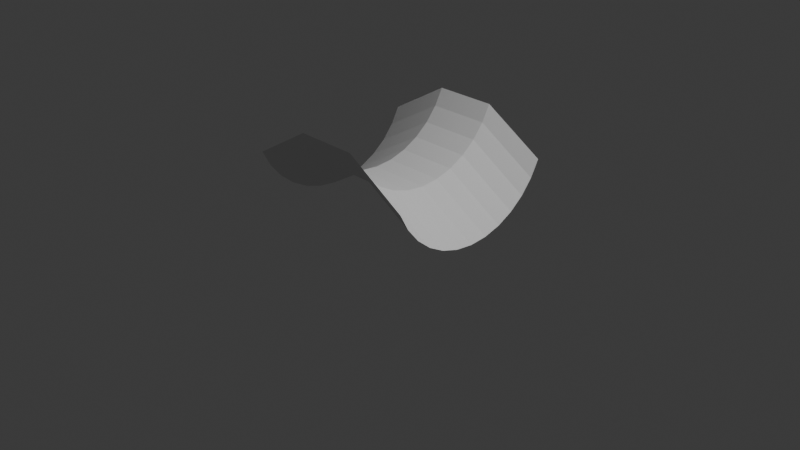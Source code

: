 # Source: HalfPHumpblend.blend  (saved by Blender 4.4.30; exported with 4.5.12 LTS)
import bpy
from mathutils import Matrix  # noqa: F401  (used for matrix-valued properties, if any)

bpy.ops.wm.read_factory_settings(use_empty=True)
scene = bpy.context.scene
scene.name = 'Scene'

# ---- collections
col_collection = bpy.data.collections.new('Collection'); scene.collection.children.link(col_collection)

# ---- world
world_world = bpy.data.worlds.new('World'); scene.world = world_world
world_world.use_nodes = True; world_world.node_tree.nodes.clear()
_N = world_world.node_tree.nodes; _L = world_world.node_tree.links
n0 = _N.new('ShaderNodeOutputWorld'); n0.name = 'World Output'; n0.location = (300, 300)
n1 = _N.new('ShaderNodeBackground'); n1.name = 'Background'; n1.location = (10, 300)
n1.inputs[0].default_value = (0.05088, 0.05088, 0.05088, 1.0)
_L.new(n1.outputs[0], n0.inputs[0])
n0.is_active_output = True
world_world.color = (0.05088, 0.05088, 0.05088)
world_world.sun_shadow_jitter_overblur = 0.0

# ---- cameras
cam_camera = bpy.data.cameras.new('Camera')
cam_camera.clip_end = 100.0
cam_camera.ortho_scale = 7.314

# ---- lights
light_light = bpy.data.lights.new('Light', 'POINT')
light_light.energy = 1000.0
light_light.shadow_soft_size = 0.1

# ---- meshes
me_cylinder = bpy.data.meshes.new('Cylinder')
me_cylinder.from_pydata([(-0.6954, 0.9239, -1.0), (-0.6954, 0.9239, 1.0), (-0.5226, 0.8315, -1.0), (-0.5226, 0.8315, 1.0), (-0.371, 0.7071, -1.0), (-0.371, 0.7071, 1.0), (-0.2467, 0.5556, -1.0), (-0.2467, 0.5556, 1.0), (-0.1542, 0.3827, -1.0), (-0.1542, 0.3827, 1.0), (-0.09734, 0.1951, -1.0), (-0.09734, 0.1951, 1.0), (-0.07813, 0.0, -1.0), (-0.07813, 0.0, 1.0), (-0.09734, -0.1951, -1.0), (-0.09734, -0.1951, 1.0), (-0.1542, -0.3827, -1.0), (-0.1542, -0.3827, 1.0), (-0.2467, -0.5556, -1.0), (-0.2467, -0.5556, 1.0), (-0.371, -0.7071, -1.0), (-0.371, -0.7071, 1.0), (-0.5226, -0.8315, -1.0), (-0.5226, -0.8315, 1.0), (-0.6954, -0.9239, -1.0), (-0.6954, -0.9239, 1.0), (-1.087, 0.9239, 0.3333), (-1.087, 0.9239, -0.3333), (-0.6378, 0.8931, -1.0), (-0.5802, 0.8623, -1.0), (-0.5802, 0.8623, 1.0), (-0.6378, 0.8931, 1.0), (-0.9139, 0.8315, 0.3333), (-0.9139, 0.8315, -0.3333), (-0.472, 0.79, -1.0), (-0.4215, 0.7486, -1.0), (-0.4215, 0.7486, 1.0), (-0.472, 0.79, 1.0), (-0.7624, 0.7071, 0.3333), (-0.7624, 0.7071, -0.3333), (-0.3296, 0.6566, -1.0), (-0.2881, 0.6061, -1.0), (-0.2881, 0.6061, 1.0), (-0.3296, 0.6566, 1.0), (-0.638, 0.5556, 0.3333), (-0.638, 0.5556, -0.3333), (-0.2159, 0.4979, -1.0), (-0.1851, 0.4403, -1.0), (-0.1851, 0.4403, 1.0), (-0.2159, 0.4979, 1.0), (-0.5456, 0.3827, 0.3333), (-0.5456, 0.3827, -0.3333), (-0.1353, 0.3202, -1.0), (-0.1163, 0.2576, -1.0), (-0.1163, 0.2576, 1.0), (-0.1353, 0.3202, 1.0), (-0.4887, 0.1951, 0.3333), (-0.4887, 0.1951, -0.3333), (-0.09094, 0.1301, -1.0), (-0.08453, 0.06503, -1.0), (-0.08453, 0.06503, 1.0), (-0.09094, 0.1301, 1.0), (-0.4695, 0.0, 0.3333), (-0.4695, 0.0, -0.3333), (-0.08453, -0.06503, -1.0), (-0.09094, -0.1301, -1.0), (-0.09094, -0.1301, 1.0), (-0.08453, -0.06503, 1.0), (-0.4887, -0.1951, 0.3333), (-0.4887, -0.1951, -0.3333), (-0.1163, -0.2576, -1.0), (-0.1353, -0.3202, -1.0), (-0.1353, -0.3202, 1.0), (-0.1163, -0.2576, 1.0), (-0.5456, -0.3827, 0.3333), (-0.5456, -0.3827, -0.3333), (-0.1851, -0.4403, -1.0), (-0.2159, -0.4979, -1.0), (-0.2159, -0.4979, 1.0), (-0.1851, -0.4403, 1.0), (-0.638, -0.5556, 0.3333), (-0.638, -0.5556, -0.3333), (-0.2881, -0.6061, -1.0), (-0.3296, -0.6566, -1.0), (-0.3296, -0.6566, 1.0), (-0.2881, -0.6061, 1.0), (-0.7624, -0.7071, 0.3333), (-0.7624, -0.7071, -0.3333), (-0.4215, -0.7486, -1.0), (-0.472, -0.79, -1.0), (-0.472, -0.79, 1.0), (-0.4215, -0.7486, 1.0), (-0.9139, -0.8315, 0.3333), (-0.9139, -0.8315, -0.3333), (-0.5802, -0.8623, -1.0), (-0.6378, -0.8931, -1.0), (-0.6378, -0.8931, 1.0), (-0.5802, -0.8623, 1.0), (-1.087, -0.9239, 0.3333), (-1.087, -0.9239, -0.3333), (-0.9716, -0.8623, -0.3333), (-1.029, -0.8931, -0.3333), (-0.9716, -0.8623, 0.3333), (-1.029, -0.8931, 0.3333), (-0.8129, -0.7486, -0.3333), (-0.8634, -0.79, -0.3333), (-0.8129, -0.7486, 0.3333), (-0.8634, -0.79, 0.3333), (-0.6795, -0.6061, -0.3333), (-0.7209, -0.6566, -0.3333), (-0.6795, -0.6061, 0.3333), (-0.7209, -0.6566, 0.3333), (-0.5764, -0.4403, -0.3333), (-0.6072, -0.4979, -0.3333), (-0.5764, -0.4403, 0.3333), (-0.6072, -0.4979, 0.3333), (-0.5077, -0.2576, -0.3333), (-0.5267, -0.3202, -0.3333), (-0.5077, -0.2576, 0.3333), (-0.5267, -0.3202, 0.3333), (-0.4759, -0.06503, -0.3333), (-0.4823, -0.1301, -0.3333), (-0.4759, -0.06503, 0.3333), (-0.4823, -0.1301, 0.3333), (-0.4823, 0.1301, -0.3333), (-0.4759, 0.06503, -0.3333), (-0.4823, 0.1301, 0.3333), (-0.4759, 0.06503, 0.3333), (-0.5267, 0.3202, -0.3333), (-0.5077, 0.2576, -0.3333), (-0.5267, 0.3202, 0.3333), (-0.5077, 0.2576, 0.3333), (-0.6072, 0.4979, -0.3333), (-0.5764, 0.4403, -0.3333), (-0.6072, 0.4979, 0.3333), (-0.5764, 0.4403, 0.3333), (-0.7209, 0.6566, -0.3333), (-0.6795, 0.6061, -0.3333), (-0.7209, 0.6566, 0.3333), (-0.6795, 0.6061, 0.3333), (-0.8634, 0.79, -0.3333), (-0.8129, 0.7486, -0.3333), (-0.8634, 0.79, 0.3333), (-0.8129, 0.7486, 0.3333), (-1.029, 0.8931, -0.3333), (-0.9716, 0.8623, -0.3333), (-1.029, 0.8931, 0.3333), (-0.9716, 0.8623, 0.3333)], [], [(147, 30, 3, 32), (143, 36, 5, 38), (139, 42, 7, 44), (135, 48, 9, 50), (131, 54, 11, 56), (127, 60, 13, 62), (123, 66, 15, 68), (119, 72, 17, 74), (115, 78, 19, 80), (111, 84, 21, 86), (107, 90, 23, 92), (103, 96, 25, 98), (95, 101, 99, 24), (101, 103, 98, 99), (22, 93, 100, 94), (94, 100, 101, 95), (93, 92, 102, 100), (100, 102, 103, 101), (92, 23, 97, 102), (102, 97, 96, 103), (89, 105, 93, 22), (105, 107, 92, 93), (20, 87, 104, 88), (88, 104, 105, 89), (87, 86, 106, 104), (104, 106, 107, 105), (86, 21, 91, 106), (106, 91, 90, 107), (83, 109, 87, 20), (109, 111, 86, 87), (18, 81, 108, 82), (82, 108, 109, 83), (81, 80, 110, 108), (108, 110, 111, 109), (80, 19, 85, 110), (110, 85, 84, 111), (77, 113, 81, 18), (113, 115, 80, 81), (16, 75, 112, 76), (76, 112, 113, 77), (75, 74, 114, 112), (112, 114, 115, 113), (74, 17, 79, 114), (114, 79, 78, 115), (71, 117, 75, 16), (117, 119, 74, 75), (14, 69, 116, 70), (70, 116, 117, 71), (69, 68, 118, 116), (116, 118, 119, 117), (68, 15, 73, 118), (118, 73, 72, 119), (65, 121, 69, 14), (121, 123, 68, 69), (12, 63, 120, 64), (64, 120, 121, 65), (63, 62, 122, 120), (120, 122, 123, 121), (62, 13, 67, 122), (122, 67, 66, 123), (59, 125, 63, 12), (125, 127, 62, 63), (10, 57, 124, 58), (58, 124, 125, 59), (57, 56, 126, 124), (124, 126, 127, 125), (56, 11, 61, 126), (126, 61, 60, 127), (53, 129, 57, 10), (129, 131, 56, 57), (8, 51, 128, 52), (52, 128, 129, 53), (51, 50, 130, 128), (128, 130, 131, 129), (50, 9, 55, 130), (130, 55, 54, 131), (47, 133, 51, 8), (133, 135, 50, 51), (6, 45, 132, 46), (46, 132, 133, 47), (45, 44, 134, 132), (132, 134, 135, 133), (44, 7, 49, 134), (134, 49, 48, 135), (41, 137, 45, 6), (137, 139, 44, 45), (4, 39, 136, 40), (40, 136, 137, 41), (39, 38, 138, 136), (136, 138, 139, 137), (38, 5, 43, 138), (138, 43, 42, 139), (35, 141, 39, 4), (141, 143, 38, 39), (2, 33, 140, 34), (34, 140, 141, 35), (33, 32, 142, 140), (140, 142, 143, 141), (32, 3, 37, 142), (142, 37, 36, 143), (29, 145, 33, 2), (145, 147, 32, 33), (0, 27, 144, 28), (28, 144, 145, 29), (27, 26, 146, 144), (144, 146, 147, 145), (26, 1, 31, 146), (146, 31, 30, 147)])
_uv = me_cylinder.uv_layers.new(name='UVMap')
_uv.uv.foreach_set('vector', [0.9167, 0.8333, 0.9167, 1.0, 0.9062, 1.0, 0.9062, 0.8333, 0.8854, 0.8333, 0.8854, 1.0, 0.875, 1.0, 0.875, 0.8333, 0.8542, 0.8333, 0.8542, 1.0, 0.8438, 1.0, 0.8437, 0.8333, 0.8229, 0.8333, 0.8229, 1.0, 0.8125, 1.0, 0.8125, 0.8333, 0.7917, 0.8333, 0.7917, 1.0, 0.7812, 1.0, 0.7812, 0.8333, 0.7604, 0.8333, 0.7604, 1.0, 0.75, 1.0, 0.75, 0.8333, 0.7292, 0.8333, 0.7292, 1.0, 0.7188, 1.0, 0.7188, 0.8333, 0.6979, 0.8333, 0.6979, 1.0, 0.6875, 1.0, 0.6875, 0.8333, 0.6667, 0.8333, 0.6667, 1.0, 0.6562, 1.0, 0.6562, 0.8333, 0.6354, 0.8333, 0.6354, 1.0, 0.625, 1.0, 0.625, 0.8333, 0.6042, 0.8333, 0.6042, 1.0, 0.5938, 1.0, 0.5938, 0.8333, 0.5729, 0.8333, 0.5729, 1.0, 0.5625, 1.0, 0.5625, 0.8333, 0.5729, 0.5, 0.5729, 0.6667, 0.5625, 0.6667, 0.5625, 0.5, 0.5729, 0.6667, 0.5729, 0.8333, 0.5625, 0.8333, 0.5625, 0.6667, 0.5938, 0.5, 0.5938, 0.6667, 0.5833, 0.6667, 0.5833, 0.5, 0.5833, 0.5, 0.5833, 0.6667, 0.5729, 0.6667, 0.5729, 0.5, 0.5938, 0.6667, 0.5938, 0.8333, 0.5833, 0.8333, 0.5833, 0.6667, 0.5833, 0.6667, 0.5833, 0.8333, 0.5729, 0.8333, 0.5729, 0.6667, 0.5938, 0.8333, 0.5938, 1.0, 0.5833, 1.0, 0.5833, 0.8333, 0.5833, 0.8333, 0.5833, 1.0, 0.5729, 1.0, 0.5729, 0.8333, 0.6042, 0.5, 0.6042, 0.6667, 0.5938, 0.6667, 0.5938, 0.5, 0.6042, 0.6667, 0.6042, 0.8333, 0.5938, 0.8333, 0.5938, 0.6667, 0.625, 0.5, 0.625, 0.6667, 0.6146, 0.6667, 0.6146, 0.5, 0.6146, 0.5, 0.6146, 0.6667, 0.6042, 0.6667, 0.6042, 0.5, 0.625, 0.6667, 0.625, 0.8333, 0.6146, 0.8333, 0.6146, 0.6667, 0.6146, 0.6667, 0.6146, 0.8333, 0.6042, 0.8333, 0.6042, 0.6667, 0.625, 0.8333, 0.625, 1.0, 0.6146, 1.0, 0.6146, 0.8333, 0.6146, 0.8333, 0.6146, 1.0, 0.6042, 1.0, 0.6042, 0.8333, 0.6354, 0.5, 0.6354, 0.6667, 0.625, 0.6667, 0.625, 0.5, 0.6354, 0.6667, 0.6354, 0.8333, 0.625, 0.8333, 0.625, 0.6667, 0.6562, 0.5, 0.6562, 0.6667, 0.6458, 0.6667, 0.6458, 0.5, 0.6458, 0.5, 0.6458, 0.6667, 0.6354, 0.6667, 0.6354, 0.5, 0.6562, 0.6667, 0.6562, 0.8333, 0.6458, 0.8333, 0.6458, 0.6667, 0.6458, 0.6667, 0.6458, 0.8333, 0.6354, 0.8333, 0.6354, 0.6667, 0.6562, 0.8333, 0.6562, 1.0, 0.6458, 1.0, 0.6458, 0.8333, 0.6458, 0.8333, 0.6458, 1.0, 0.6354, 1.0, 0.6354, 0.8333, 0.6667, 0.5, 0.6667, 0.6667, 0.6562, 0.6667, 0.6562, 0.5, 0.6667, 0.6667, 0.6667, 0.8333, 0.6562, 0.8333, 0.6562, 0.6667, 0.6875, 0.5, 0.6875, 0.6667, 0.6771, 0.6667, 0.6771, 0.5, 0.6771, 0.5, 0.6771, 0.6667, 0.6667, 0.6667, 0.6667, 0.5, 0.6875, 0.6667, 0.6875, 0.8333, 0.6771, 0.8333, 0.6771, 0.6667, 0.6771, 0.6667, 0.6771, 0.8333, 0.6667, 0.8333, 0.6667, 0.6667, 0.6875, 0.8333, 0.6875, 1.0, 0.6771, 1.0, 0.6771, 0.8333, 0.6771, 0.8333, 0.6771, 1.0, 0.6667, 1.0, 0.6667, 0.8333, 0.6979, 0.5, 0.6979, 0.6667, 0.6875, 0.6667, 0.6875, 0.5, 0.6979, 0.6667, 0.6979, 0.8333, 0.6875, 0.8333, 0.6875, 0.6667, 0.7188, 0.5, 0.7188, 0.6667, 0.7083, 0.6667, 0.7083, 0.5, 0.7083, 0.5, 0.7083, 0.6667, 0.6979, 0.6667, 0.6979, 0.5, 0.7188, 0.6667, 0.7188, 0.8333, 0.7083, 0.8333, 0.7083, 0.6667, 0.7083, 0.6667, 0.7083, 0.8333, 0.6979, 0.8333, 0.6979, 0.6667, 0.7188, 0.8333, 0.7188, 1.0, 0.7083, 1.0, 0.7083, 0.8333, 0.7083, 0.8333, 0.7083, 1.0, 0.6979, 1.0, 0.6979, 0.8333, 0.7292, 0.5, 0.7292, 0.6667, 0.7188, 0.6667, 0.7188, 0.5, 0.7292, 0.6667, 0.7292, 0.8333, 0.7188, 0.8333, 0.7188, 0.6667, 0.75, 0.5, 0.75, 0.6667, 0.7396, 0.6667, 0.7396, 0.5, 0.7396, 0.5, 0.7396, 0.6667, 0.7292, 0.6667, 0.7292, 0.5, 0.75, 0.6667, 0.75, 0.8333, 0.7396, 0.8333, 0.7396, 0.6667, 0.7396, 0.6667, 0.7396, 0.8333, 0.7292, 0.8333, 0.7292, 0.6667, 0.75, 0.8333, 0.75, 1.0, 0.7396, 1.0, 0.7396, 0.8333, 0.7396, 0.8333, 0.7396, 1.0, 0.7292, 1.0, 0.7292, 0.8333, 0.7604, 0.5, 0.7604, 0.6667, 0.75, 0.6667, 0.75, 0.5, 0.7604, 0.6667, 0.7604, 0.8333, 0.75, 0.8333, 0.75, 0.6667, 0.7812, 0.5, 0.7812, 0.6667, 0.7708, 0.6667, 0.7708, 0.5, 0.7708, 0.5, 0.7708, 0.6667, 0.7604, 0.6667, 0.7604, 0.5, 0.7812, 0.6667, 0.7812, 0.8333, 0.7708, 0.8333, 0.7708, 0.6667, 0.7708, 0.6667, 0.7708, 0.8333, 0.7604, 0.8333, 0.7604, 0.6667, 0.7812, 0.8333, 0.7812, 1.0, 0.7708, 1.0, 0.7708, 0.8333, 0.7708, 0.8333, 0.7708, 1.0, 0.7604, 1.0, 0.7604, 0.8333, 0.7917, 0.5, 0.7917, 0.6667, 0.7812, 0.6667, 0.7812, 0.5, 0.7917, 0.6667, 0.7917, 0.8333, 0.7812, 0.8333, 0.7812, 0.6667, 0.8125, 0.5, 0.8125, 0.6667, 0.8021, 0.6667, 0.8021, 0.5, 0.8021, 0.5, 0.8021, 0.6667, 0.7917, 0.6667, 0.7917, 0.5, 0.8125, 0.6667, 0.8125, 0.8333, 0.8021, 0.8333, 0.8021, 0.6667, 0.8021, 0.6667, 0.8021, 0.8333, 0.7917, 0.8333, 0.7917, 0.6667, 0.8125, 0.8333, 0.8125, 1.0, 0.8021, 1.0, 0.8021, 0.8333, 0.8021, 0.8333, 0.8021, 1.0, 0.7917, 1.0, 0.7917, 0.8333, 0.8229, 0.5, 0.8229, 0.6667, 0.8125, 0.6667, 0.8125, 0.5, 0.8229, 0.6667, 0.8229, 0.8333, 0.8125, 0.8333, 0.8125, 0.6667, 0.8438, 0.5, 0.8438, 0.6667, 0.8333, 0.6667, 0.8333, 0.5, 0.8333, 0.5, 0.8333, 0.6667, 0.8229, 0.6667, 0.8229, 0.5, 0.8438, 0.6667, 0.8437, 0.8333, 0.8333, 0.8333, 0.8333, 0.6667, 0.8333, 0.6667, 0.8333, 0.8333, 0.8229, 0.8333, 0.8229, 0.6667, 0.8437, 0.8333, 0.8438, 1.0, 0.8333, 1.0, 0.8333, 0.8333, 0.8333, 0.8333, 0.8333, 1.0, 0.8229, 1.0, 0.8229, 0.8333, 0.8542, 0.5, 0.8542, 0.6667, 0.8438, 0.6667, 0.8438, 0.5, 0.8542, 0.6667, 0.8542, 0.8333, 0.8437, 0.8333, 0.8438, 0.6667, 0.875, 0.5, 0.875, 0.6667, 0.8646, 0.6667, 0.8646, 0.5, 0.8646, 0.5, 0.8646, 0.6667, 0.8542, 0.6667, 0.8542, 0.5, 0.875, 0.6667, 0.875, 0.8333, 0.8646, 0.8333, 0.8646, 0.6667, 0.8646, 0.6667, 0.8646, 0.8333, 0.8542, 0.8333, 0.8542, 0.6667, 0.875, 0.8333, 0.875, 1.0, 0.8646, 1.0, 0.8646, 0.8333, 0.8646, 0.8333, 0.8646, 1.0, 0.8542, 1.0, 0.8542, 0.8333, 0.8854, 0.5, 0.8854, 0.6667, 0.875, 0.6667, 0.875, 0.5, 0.8854, 0.6667, 0.8854, 0.8333, 0.875, 0.8333, 0.875, 0.6667, 0.9062, 0.5, 0.9062, 0.6667, 0.8958, 0.6667, 0.8958, 0.5, 0.8958, 0.5, 0.8958, 0.6667, 0.8854, 0.6667, 0.8854, 0.5, 0.9062, 0.6667, 0.9062, 0.8333, 0.8958, 0.8333, 0.8958, 0.6667, 0.8958, 0.6667, 0.8958, 0.8333, 0.8854, 0.8333, 0.8854, 0.6667, 0.9062, 0.8333, 0.9062, 1.0, 0.8958, 1.0, 0.8958, 0.8333, 0.8958, 0.8333, 0.8958, 1.0, 0.8854, 1.0, 0.8854, 0.8333, 0.9167, 0.5, 0.9167, 0.6667, 0.9062, 0.6667, 0.9062, 0.5, 0.9167, 0.6667, 0.9167, 0.8333, 0.9062, 0.8333, 0.9062, 0.6667, 0.9375, 0.5, 0.9375, 0.6667, 0.9271, 0.6667, 0.9271, 0.5, 0.9271, 0.5, 0.9271, 0.6667, 0.9167, 0.6667, 0.9167, 0.5, 0.9375, 0.6667, 0.9375, 0.8333, 0.9271, 0.8333, 0.9271, 0.6667, 0.9271, 0.6667, 0.9271, 0.8333, 0.9167, 0.8333, 0.9167, 0.6667, 0.9375, 0.8333, 0.9375, 1.0, 0.9271, 1.0, 0.9271, 0.8333, 0.9271, 0.8333, 0.9271, 1.0, 0.9167, 1.0, 0.9167, 0.8333])
me_cylinder.update()

# ---- objects
ob_light = bpy.data.objects.new('Light', light_light)
ob_camera = bpy.data.objects.new('Camera', cam_camera)
ob_cylinder = bpy.data.objects.new('Cylinder', me_cylinder)

# ---- transforms, parenting, visibility, modifiers, constraints
ob_light.location = (4.076, 1.005, 5.904)
ob_light.rotation_euler = (0.6503, 0.05522, 1.866)
ob_light.lock_rotations_4d = False
ob_light.empty_display_type = 'ARROWS'
ob_light.color = (0.0, 0.0, 0.0, 0.0)
ob_light.lineart.crease_threshold = 0.0
ob_camera.location = (7.359, -6.926, 4.958)
ob_camera.rotation_euler = (1.109, 0.0, 0.8149)
ob_camera.lock_rotations_4d = False
ob_camera.empty_display_type = 'ARROWS'
ob_camera.color = (0.0, 0.0, 0.0, 0.0)
ob_camera.display_type = 'WIRE'
ob_camera.lineart.crease_threshold = 0.0
ob_cylinder.location = (0.0, 0.0, 0.0)
ob_cylinder.rotation_euler = (-0.0, 1.571, 0.0)

# ---- collection membership
col_collection.objects.link(ob_light)
col_collection.objects.link(ob_camera)
col_collection.objects.link(ob_cylinder)

# ---- scene / render settings (as saved in the file)
scene.camera = ob_camera
scene.frame_start = 1; scene.frame_end = 250; scene.frame_set(1)
scene.render.engine = 'BLENDER_EEVEE_NEXT'
bpy.context.view_layer.update()
